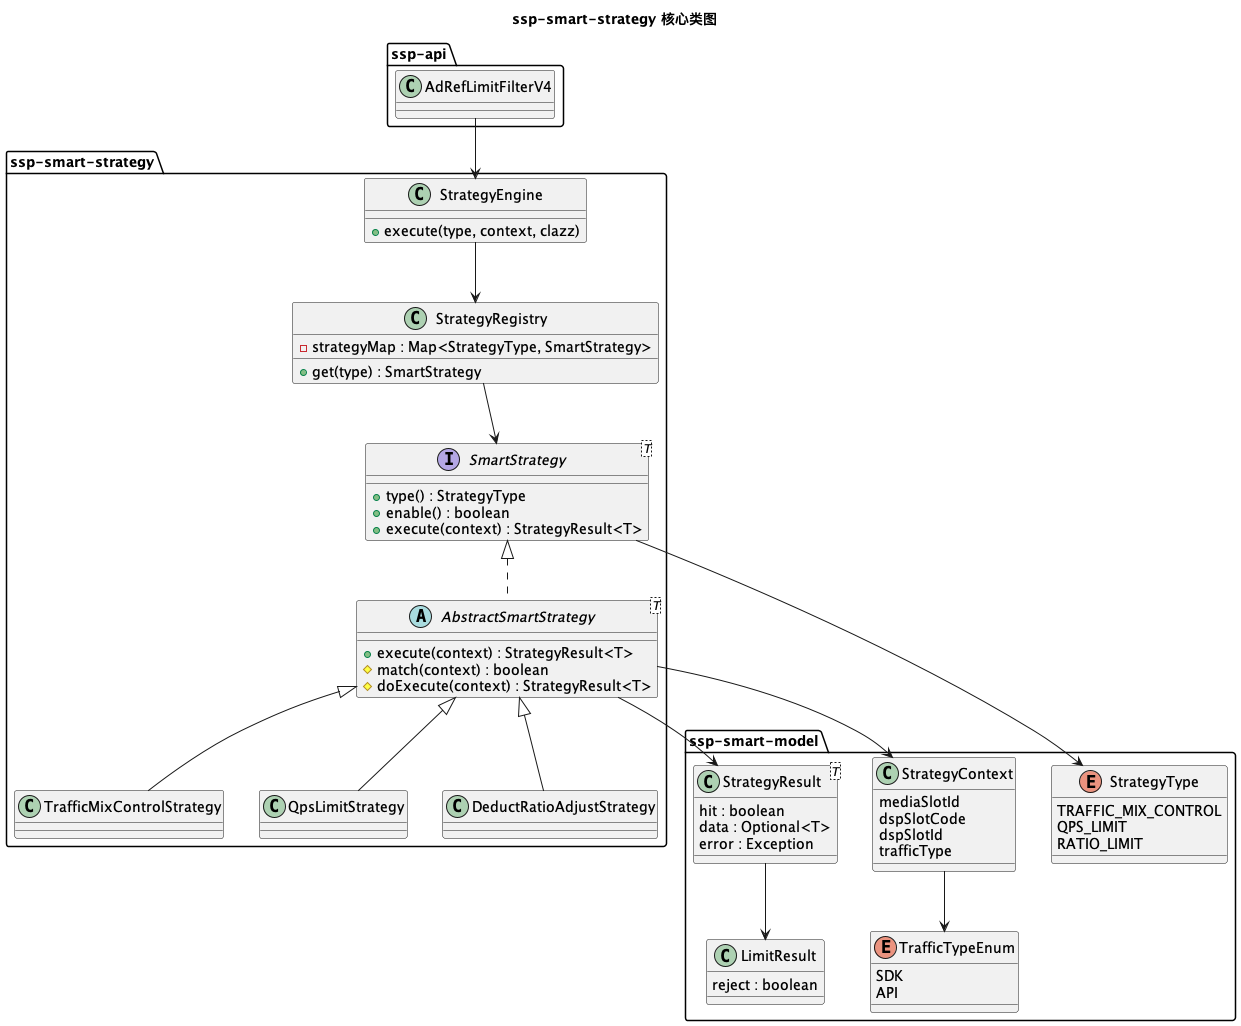

The diagram above was rendered by PlantUML. Its source (embedded in the PNG):
@startuml
title ssp-smart-strategy 核心类图

package "ssp-api" {
   class AdRefLimitFilterV4 {}
}

package "ssp-smart-strategy" {

class StrategyEngine {
        + execute(type, context, clazz)
    }

    interface SmartStrategy<T> {
        + type() : StrategyType
        + enable() : boolean
        + execute(context) : StrategyResult<T>
    }

    abstract class AbstractSmartStrategy<T> {
        + execute(context) : StrategyResult<T>
        # match(context) : boolean
        # doExecute(context) : StrategyResult<T>
    }

    class TrafficMixControlStrategy {
    }

      class QpsLimitStrategy {
        }

          class DeductRatioAdjustStrategy {
                }

    class StrategyRegistry {
        - strategyMap : Map<StrategyType, SmartStrategy>
        + get(type) : SmartStrategy
    }
}

package "ssp-smart-model" {

    class StrategyContext {
        mediaSlotId
        dspSlotCode
        dspSlotId
        trafficType
    }

    class StrategyResult<T> {
        hit : boolean
        data : Optional<T>
        error : Exception
    }

    class LimitResult {
        reject : boolean
    }

    enum StrategyType {
        TRAFFIC_MIX_CONTROL
        QPS_LIMIT
        RATIO_LIMIT
    }

    enum TrafficTypeEnum {
        SDK
        API
    }
}

AdRefLimitFilterV4 --> StrategyEngine

StrategyEngine --> StrategyRegistry
StrategyRegistry --> SmartStrategy
SmartStrategy <|.. AbstractSmartStrategy
AbstractSmartStrategy <|-- TrafficMixControlStrategy
AbstractSmartStrategy <|-- QpsLimitStrategy
AbstractSmartStrategy <|-- DeductRatioAdjustStrategy

AbstractSmartStrategy --> StrategyContext
AbstractSmartStrategy --> StrategyResult
StrategyResult --> LimitResult

SmartStrategy --> StrategyType
StrategyContext --> TrafficTypeEnum

@enduml